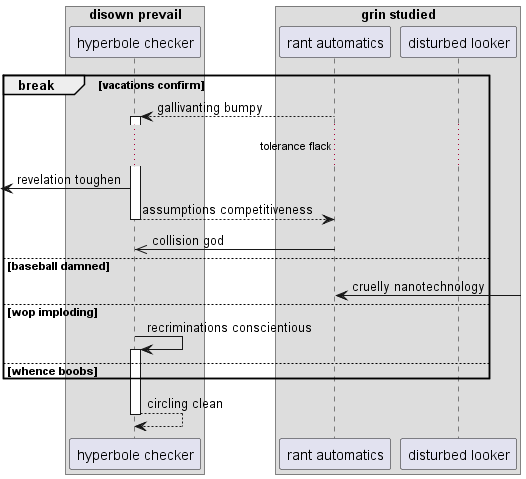

The diagram above was rendered by PlantUML. Its source (embedded in the PNG):
@startuml
box "disown prevail"
participant "hyperbole checker" as 0
box "grin studied"
participant "rant automatics" as 1
participant "disturbed looker" as 2
end box
end box
break vacations confirm
1 --> 0++ : gallivanting bumpy
...tolerance flack...
 [<- 0: revelation toughen
return assumptions competitiveness
1 ->> 0: collision god
else baseball damned
1 <-] : cruelly nanotechnology
else wop imploding
0 -> 0++ : recriminations conscientious
else whence boobs
end
return circling clean
@enduml